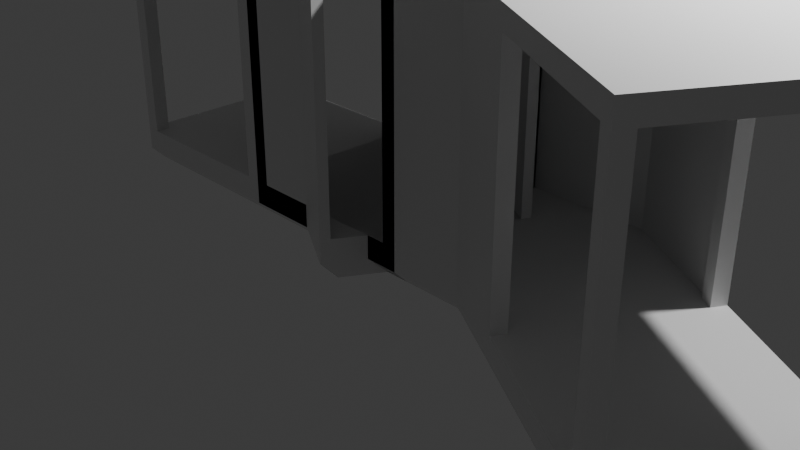 # Source: obb.blend  (saved by Blender 4.0.36; exported with 4.5.12 LTS)
import bpy
from mathutils import Matrix  # noqa: F401  (used for matrix-valued properties, if any)

bpy.ops.wm.read_factory_settings(use_empty=True)
scene = bpy.context.scene
scene.name = 'Scene'

# ---- collections
col_collection = bpy.data.collections.new('Collection'); scene.collection.children.link(col_collection)
col_definitions = bpy.data.collections.new('Definitions'); scene.collection.children.link(col_definitions)
col_a = bpy.data.collections.new('A'); col_definitions.children.link(col_a)
col_b = bpy.data.collections.new('B'); col_definitions.children.link(col_b)

# ---- materials (node trees are filled in below, after node groups)
mat_material = bpy.data.materials.new('Material')
mat_material.alpha_threshold = 0.0
mat_material.use_transparent_shadow = False
mat_material.roughness = 0.5
mat_material.line_color = (0.0, 0.0, 0.0, 1.0)

# ---- material node trees
mat_material.use_nodes = True; mat_material.node_tree.nodes.clear()
_N = mat_material.node_tree.nodes; _L = mat_material.node_tree.links
n0 = _N.new('ShaderNodeOutputMaterial'); n0.name = 'Material Output'; n0.location = (300, 300)
n1 = _N.new('ShaderNodeBsdfPrincipled'); n1.name = 'Principled BSDF'; n1.location = (10, 300)
n1.inputs[3].default_value = 1.45
_L.new(n1.outputs[0], n0.inputs[0])
n0.is_active_output = True

# ---- world
world_world = bpy.data.worlds.new('World'); scene.world = world_world
world_world.use_nodes = True; world_world.node_tree.nodes.clear()
_N = world_world.node_tree.nodes; _L = world_world.node_tree.links
n0 = _N.new('ShaderNodeOutputWorld'); n0.name = 'World Output'; n0.location = (300, 300)
n1 = _N.new('ShaderNodeBackground'); n1.name = 'Background'; n1.location = (10, 300)
n1.inputs[0].default_value = (0.05088, 0.05088, 0.05088, 1.0)
_L.new(n1.outputs[0], n0.inputs[0])
n0.is_active_output = True
world_world.color = (0.05088, 0.05088, 0.05088)
world_world.use_sun_shadow = False
world_world.sun_shadow_jitter_overblur = 0.0

# ---- cameras
cam_camera = bpy.data.cameras.new('Camera')
cam_camera.clip_end = 100.0
cam_camera.ortho_scale = 7.314

# ---- lights
light_light = bpy.data.lights.new('Light', 'POINT')
light_light.transmission_factor = 0.0
light_light.use_soft_falloff = False
light_light.energy = 1000.0
light_light.shadow_soft_size = 0.1
light_light.shadow_maximum_resolution = 0.006
light_light.use_absolute_resolution = True

# ---- meshes
me_cube = bpy.data.meshes.new('Cube')
me_cube.from_pydata([(1.0, 1.0, -0.7758), (1.0, -1.0, -0.7758), (-1.0, 1.0, -0.7758), (-1.0, -1.0, -0.7758), (1.0, 0.8413, -1.176), (1.0, 1.0, -1.017), (1.0, -1.0, -1.017), (1.0, -0.8413, -1.176), (-1.0, 1.0, -1.017), (-1.0, 0.8413, -1.176), (-1.0, -0.8413, -1.176), (-1.0, -1.0, -1.017)], [], [(0, 2, 3, 1), (10, 11, 3, 2, 8, 9), (6, 1, 3, 11), (9, 4, 7, 10), (4, 5, 0, 1, 6, 7), (4, 9, 8, 5), (10, 7, 6, 11), (8, 2, 0, 5)])
_uv = me_cube.uv_layers.new(name='UVMap')
_uv.uv.foreach_set('vector', [0.625, 0.5, 0.875, 0.5, 0.875, 0.75, 0.625, 0.75, 0.375, 0.01983, 0.4742, 0.0, 0.625, 0.0, 0.625, 0.25, 0.4742, 0.25, 0.375, 0.2302, 0.4742, 0.75, 0.625, 0.75, 0.625, 1.0, 0.4742, 1.0, 0.125, 0.5198, 0.375, 0.5198, 0.375, 0.7302, 0.125, 0.7302, 0.375, 0.5198, 0.4742, 0.5, 0.625, 0.5, 0.625, 0.75, 0.4742, 0.75, 0.375, 0.7302, 0.375, 0.5198, 0.125, 0.5198, 0.125, 0.5, 0.375, 0.5, 0.125, 0.7302, 0.375, 0.7302, 0.375, 0.75, 0.125, 0.75, 0.4742, 0.25, 0.625, 0.25, 0.625, 0.5, 0.4742, 0.5])
me_cube.materials.append(mat_material)
me_cube.use_mirror_vertex_groups = False
me_cube.update()
me_cube_001 = bpy.data.meshes.new('Cube.001')
me_cube_001.from_pydata([(-1.0, -1.0, -0.7242), (-0.85, -1.0, -0.7242), (-1.0, -0.85, -0.7242), (-0.85, -0.85, -0.7242), (-1.0, -1.0, 1.676), (-0.85, -1.0, 1.676), (-1.0, -0.85, 1.676), (-0.85, -0.85, 1.676)], [], [(0, 2, 3, 1), (4, 5, 7, 6), (1, 3, 7, 5), (0, 1, 5, 4), (2, 0, 4, 6), (3, 2, 6, 7)])
_uv = me_cube_001.uv_layers.new(name='UVMap')
_uv.uv.foreach_set('vector', [0.0, 0.0, 0.0, 0.0, 0.0, 0.0, 0.0, 0.0, 0.0, 0.0, 0.0, 0.0, 0.0, 0.0, 0.0, 0.0, 0.0, 0.0, 0.0, 0.0, 0.0, 0.0, 0.0, 0.0, 0.0, 0.0, 0.0, 0.0, 0.0, 0.0, 0.0, 0.0, 0.0, 0.0, 0.0, 0.0, 0.0, 0.0, 0.0, 0.0, 0.0, 0.0, 0.0, 0.0, 0.0, 0.0, 0.0, 0.0])
me_cube_001.materials.append(mat_material)
me_cube_001.use_mirror_vertex_groups = False
me_cube_001.update()
me_cube_003 = bpy.data.meshes.new('Cube.003')
me_cube_003.from_pydata([(1.0, 1.0, -0.7242), (1.0, 1.0, -0.9242), (1.0, -1.0, -0.7242), (1.0, -1.0, -0.9242), (-1.0, 1.0, -0.7242), (-1.0, 1.0, -0.9242), (-1.0, -1.0, -0.7242), (-1.0, -1.0, -0.9242)], [], [(0, 4, 6, 2), (3, 2, 6, 7), (7, 6, 4, 5), (5, 1, 3, 7), (1, 0, 2, 3), (5, 4, 0, 1)])
_uv = me_cube_003.uv_layers.new(name='UVMap')
_uv.uv.foreach_set('vector', [0.625, 0.5, 0.875, 0.5, 0.875, 0.75, 0.625, 0.75, 0.375, 0.75, 0.625, 0.75, 0.625, 1.0, 0.375, 1.0, 0.375, 0.0, 0.625, 0.0, 0.625, 0.25, 0.375, 0.25, 0.125, 0.5, 0.375, 0.5, 0.375, 0.75, 0.125, 0.75, 0.375, 0.5, 0.625, 0.5, 0.625, 0.75, 0.375, 0.75, 0.375, 0.25, 0.625, 0.25, 0.625, 0.5, 0.375, 0.5])
me_cube_003.materials.append(mat_material)
me_cube_003.use_mirror_vertex_groups = False
me_cube_003.update()
me_cube_005 = bpy.data.meshes.new('Cube.005')
me_cube_005.from_pydata([(1.426, 0.35, 0.4), (0.4258, -1.382, 0.4), (0.3, 1.0, 0.4), (-1.0, 1.0, 0.4), (-1.0, -1.0, 0.4), (1.347, 0.2126, 0.0), (1.426, 0.35, 0.1587), (0.4258, -1.382, 0.1587), (0.5052, -1.245, 0.0), (0.3, 1.0, 0.1587), (-1.0, 1.0, 0.1587), (-1.0, 0.8413, 0.0), (-1.0, -0.8413, 0.0), (-1.0, -1.0, 0.1587), (0.2542, 0.8291, 0.0), (-0.2359, -1.0, 0.4), (-0.2359, -1.0, 0.1587), (-0.1934, -0.8413, 0.0)], [], [(15, 1, 0, 2, 3, 4), (7, 1, 15, 16), (8, 5, 6, 0, 1, 7), (9, 6, 5, 14), (17, 8, 7, 16), (9, 2, 0, 6), (13, 4, 3, 10, 11, 12), (4, 13, 16, 15), (10, 9, 14, 11), (12, 17, 16, 13), (10, 3, 2, 9), (8, 17, 12, 11, 14, 5)])
_uv = me_cube_005.uv_layers.new(name='UVMap')
_uv.uv.foreach_set('vector', [0.7719, 0.75, 0.625, 0.75, 0.625, 0.5, 0.625, 0.5, 0.875, 0.5, 0.875, 0.75, 0.4742, 0.75, 0.625, 0.75, 0.625, 0.8969, 0.4742, 0.8969, 0.375, 0.7302, 0.375, 0.5198, 0.4742, 0.5, 0.625, 0.5, 0.625, 0.75, 0.4742, 0.75, 0.125, 0.5, 0.375, 0.5, 0.375, 0.5198, 0.1426, 0.5198, 0.2199, 0.7302, 0.375, 0.7302, 0.375, 0.75, 0.2281, 0.75, 0.4742, 0.25, 0.625, 0.25, 0.625, 0.5, 0.4742, 0.5, 0.4742, 0.0, 0.625, 0.0, 0.625, 0.25, 0.4742, 0.25, 0.375, 0.2302, 0.375, 0.01983, 0.625, 1.0, 0.4742, 1.0, 0.4742, 0.8531, 0.625, 0.8531, 0.125, 0.5, 0.375, 0.5, 0.3574, 0.5198, 0.125, 0.5198, 0.125, 0.7302, 0.2801, 0.7302, 0.2719, 0.75, 0.125, 0.75, 0.4742, 0.25, 0.625, 0.25, 0.625, 0.5, 0.4742, 0.5, 0.375, 0.7302, 0.2199, 0.7302, 0.125, 0.7302, 0.375, 0.2302, 0.3574, 0.5198, 0.375, 0.5198])
me_cube_005.materials.append(mat_material)
me_cube_005.use_mirror_vertex_groups = False
me_cube_005.update()
me_cube_005.normals_split_custom_set([tuple(v) for v in zip(*[iter([1.444e-08, 0.0, 1.0, 1.444e-08, 0.0, 1.0, 1.444e-08, 0.0, 1.0, 1.444e-08, 0.0, 1.0, 1.444e-08, 0.0, 1.0, 1.444e-08, 0.0, 1.0, -0.5, -0.866, 0.0, -0.5, -0.866, 0.0, -0.5, -0.866, 0.0, -0.5, -0.866, 0.0, 0.866, -0.5, 0.0, 0.866, -0.5, 0.0, 0.866, -0.5, 0.0, 0.866, -0.5, 0.0, 0.866, -0.5, 0.0, 0.866, -0.5, 0.0, 0.3536, 0.6124, -0.7071, 0.3535, 0.6124, -0.7071, 0.3536, 0.6124, -0.7071, 0.3535, 0.6124, -0.7071, -0.3536, -0.6124, -0.7071, -0.3536, -0.6124, -0.7071, -0.3536, -0.6124, -0.7071, -0.3536, -0.6124, -0.7071, 0.5, 0.866, 0.0, 0.5, 0.866, 0.0, 0.5, 0.866, 0.0, 0.5, 0.866, 0.0, -1.0, -3.846e-08, -9.17e-15, -1.0, -3.846e-08, -9.17e-15, -1.0, -3.846e-08, -9.17e-15, -1.0, -3.846e-08, -9.17e-15, -1.0, -3.846e-08, -9.17e-15, -1.0, -3.846e-08, -9.17e-15, 0.0, -1.0, 0.0, 0.0, -1.0, 0.0, 0.0, -1.0, 0.0, 0.0, -1.0, 0.0, -4.529e-06, 0.7071, -0.7071, -2.841e-06, 0.7071, -0.7071, 3.569e-06, 0.7071, -0.7071, -1.757e-06, 0.7071, -0.7071, 0.0, -0.7071, -0.7071, 0.0, -0.7071, -0.7071, 0.0, -0.7071, -0.7071, 0.0, -0.7071, -0.7071, 0.0, 1.0, 0.0, 0.0, 1.0, 0.0, 0.0, 1.0, 0.0, 0.0, 1.0, 0.0, 0.0, 0.0, -1.0, 0.0, 0.0, -1.0, 0.0, 0.0, -1.0, 0.0, 0.0, -1.0, -0.01692, -0.01009, -0.9998, -0.01507, 0.01232, -0.9998])] * 3)])
me_cube_006 = bpy.data.meshes.new('Cube.006')
me_cube_006.from_pydata([(0.4258, -1.382, 0.4), (-1.0, -1.0, 0.4), (-0.2359, -1.0, 0.4), (0.4258, -1.382, 2.8), (-1.0, -1.0, 2.8), (-0.2359, -1.0, 2.8), (0.4258, -1.382, 2.8), (-1.0, -1.0, 2.8), (-0.2359, -1.0, 2.8), (0.4758, -1.295, 0.4), (-0.21, -0.9034, 0.4), (-1.0, -0.9, 0.4), (0.4758, -1.295, 2.8), (-0.21, -0.9034, 2.8), (-1.0, -0.9, 2.8), (-0.228, -0.9665, 2.706)], [], [(2, 5, 4, 1), (2, 0, 3, 5), (5, 8, 7, 4), (5, 3, 6, 8), (10, 11, 14, 13), (10, 13, 12, 9), (6, 3, 12, 13, 15, 8), (2, 10, 9, 0), (4, 14, 11, 1), (1, 11, 10, 2), (8, 15, 13, 14, 4, 7), (0, 9, 12, 3)])
_uv = me_cube_006.uv_layers.new(name='UVMap')
_uv.uv.foreach_set('vector', [0.0, 0.0, 0.0, 0.0, 0.0, 0.0, 0.0, 0.0, 0.0, 0.0, 0.0, 0.0, 0.0, 0.0, 0.0, 0.0, 0.0, 0.0, 0.0, 0.0, 0.0, 0.0, 0.0, 0.0, 0.0, 0.0, 0.0, 0.0, 0.0, 0.0, 0.0, 0.0, 0.0, 0.0, 0.0, 0.0, 0.0, 0.0, 0.0, 0.0, 0.0, 0.0, 0.0, 0.0, 0.0, 0.0, 0.0, 0.0, 0.0, 0.0, 0.0, 0.0, 0.0, 0.0, 0.0, 0.0, 0.0, 0.0, 0.0, 0.0, 0.0, 0.0, 0.0, 0.0, 0.0, 0.0, 0.0, 0.0, 0.0, 0.0, 0.0, 0.0, 0.0, 0.0, 0.0, 0.0, 0.0, 0.0, 0.0, 0.0, 0.0, 0.0, 0.0, 0.0, 0.0, 0.0, 0.0, 0.0, 0.0, 0.0, 0.0, 0.0, 0.0, 0.0, 0.0, 0.0, 0.0, 0.0, 0.0, 0.0, 0.0, 0.0, 0.0, 0.0])
me_cube_006.materials.append(mat_material)
me_cube_006.use_mirror_vertex_groups = False
me_cube_006.update()
me_cube_006.normals_split_custom_set([tuple(v) for v in zip(*[iter([0.0, -1.0, 0.0, 0.0, -1.0, 0.0, 0.0, -1.0, 0.0, 0.0, -1.0, 0.0, -0.5, -0.866, 0.0, -0.5, -0.866, 0.0, -0.5, -0.866, 0.0, -0.5, -0.866, 0.0, 0.0, 0.0, 1.0, 0.0, 0.0, 1.0, 0.0, 0.0, 1.0, 0.0, 0.0, 1.0, 0.0, 0.0, 1.0, 0.0, 0.0, 1.0, 0.0, 0.0, 1.0, 0.0, 0.0, 1.0, 0.004313, 1.0, 0.0, 0.004313, 1.0, 0.0, 0.004313, 1.0, 0.0, 0.004313, 1.0, 0.0, 0.4963, 0.8682, 0.0, 0.4963, 0.8682, 0.0, 0.4963, 0.8682, 0.0, 0.4963, 0.8682, 0.0, -0.05919, 0.01586, 0.9981, -0.05919, 0.01586, 0.9981, -0.05919, 0.01586, 0.9981, -0.05919, 0.01586, 0.9981, -0.05919, 0.01586, 0.9981, -0.05919, 0.01586, 0.9981, -4.876e-08, 0.0, -1.0, -4.876e-08, 0.0, -1.0, -4.876e-08, 0.0, -1.0, -4.876e-08, 0.0, -1.0, -1.0, 0.0, 0.0, -1.0, 0.0, 0.0, -1.0, 0.0, 0.0, -1.0, 0.0, 0.0, 0.0, 0.0, -1.0, 0.0, 0.0, -1.0, 0.0, 0.0, -1.0, 0.0, 0.0, -1.0, 0.05927, -0.01588, 0.9981, 0.05927, -0.01588, 0.9981, 0.05927, -0.01588, 0.9981, 0.05927, -0.01588, 0.9981, 0.05927, -0.01588, 0.9981, 0.05927, -0.01588, 0.9981, 0.866, -0.5, 0.0, 0.866, -0.5, 0.0, 0.866, -0.5, 0.0, 0.866, -0.5, 0.0])] * 3)])
me_cube_007 = bpy.data.meshes.new('Cube.007')
me_cube_007.from_pydata([(1.426, 0.35, 0.4), (0.3, 1.0, 0.4), (-1.0, 1.0, 0.4), (1.426, 0.35, 2.8), (0.3, 1.0, 2.8), (-1.0, 1.0, 2.8), (1.376, 0.2634, 0.4), (0.2741, 0.9034, 0.4), (-1.0, 0.9, 0.4), (1.376, 0.2634, 2.8), (0.2741, 0.9034, 2.8), (-1.0, 0.9, 2.8)], [], [(2, 1, 4, 5), (1, 0, 3, 4), (8, 11, 10, 7), (7, 10, 9, 6), (4, 3, 9, 10), (0, 1, 7, 6), (5, 4, 10, 11), (1, 2, 8, 7), (3, 0, 6, 9), (2, 5, 11, 8)])
_uv = me_cube_007.uv_layers.new(name='UVMap')
_uv.uv.foreach_set('vector', [0.0, 0.0, 0.0, 0.0, 0.0, 0.0, 0.0, 0.0, 0.0, 0.0, 0.0, 0.0, 0.0, 0.0, 0.0, 0.0, 0.0, 0.0, 0.0, 0.0, 0.0, 0.0, 0.0, 0.0, 0.0, 0.0, 0.0, 0.0, 0.0, 0.0, 0.0, 0.0, 0.0, 0.0, 0.0, 0.0, 0.0, 0.0, 0.0, 0.0, 0.0, 0.0, 0.0, 0.0, 0.0, 0.0, 0.0, 0.0, 0.0, 0.0, 0.0, 0.0, 0.0, 0.0, 0.0, 0.0, 0.0, 0.0, 0.0, 0.0, 0.0, 0.0, 0.0, 0.0, 0.0, 0.0, 0.0, 0.0, 0.0, 0.0, 0.0, 0.0, 0.0, 0.0, 0.0, 0.0, 0.0, 0.0, 0.0, 0.0])
me_cube_007.materials.append(mat_material)
me_cube_007.use_mirror_vertex_groups = False
me_cube_007.update()
me_cube_007.normals_split_custom_set([tuple(v) for v in zip(*[iter([0.0, -1.0, 0.0, 0.0, -1.0, 0.0, 0.0, -1.0, 0.0, 0.0, -1.0, 0.0, -0.5, -0.866, 0.0, -0.5, -0.866, 0.0, -0.5, -0.866, 0.0, -0.5, -0.866, 0.0, -0.002674, 1.0, 0.0, -0.002674, 1.0, 0.0, -0.002674, 1.0, 0.0, -0.002674, 1.0, 0.0, 0.5023, 0.8647, 0.0, 0.5023, 0.8647, 0.0, 0.5023, 0.8647, 0.0, 0.5023, 0.8647, 0.0, -9.424e-07, 0.0, -1.0, -9.424e-07, 0.0, -1.0, -9.424e-07, 0.0, -1.0, -9.424e-07, 0.0, -1.0, 2.356e-07, 0.0, 1.0, 2.356e-07, 0.0, 1.0, 2.356e-07, 0.0, 1.0, 2.356e-07, 0.0, 1.0, -4.418e-08, 0.0, -1.0, -4.418e-08, 0.0, -1.0, -4.418e-08, 0.0, -1.0, -4.418e-08, 0.0, -1.0, -5.522e-09, 0.0, 1.0, -5.522e-09, 0.0, 1.0, -5.522e-09, 0.0, 1.0, -5.522e-09, 0.0, 1.0, -0.866, 0.5, 0.0, -0.866, 0.5, 0.0, -0.866, 0.5, 0.0, -0.866, 0.5, 0.0, 1.0, 0.0, 0.0, 1.0, 0.0, 0.0, 1.0, 0.0, 0.0, 1.0, 0.0, 0.0])] * 3)])
me_cube_008 = bpy.data.meshes.new('Cube.008')
me_cube_008.from_pydata([(1.426, 0.35, 2.8), (0.3, 1.0, 2.8), (-1.0, 1.0, 2.8), (0.4258, -1.382, 2.8), (-0.2359, -1.0, 2.8), (-1.0, -1.0, 2.8), (1.426, 0.35, 3.0), (0.3, 1.0, 3.0), (-1.0, 1.0, 3.0), (0.4258, -1.382, 3.0), (-0.2359, -1.0, 3.0), (-1.0, -1.0, 3.0)], [], [(0, 3, 4, 5, 2, 1), (6, 7, 8, 11, 10, 9), (0, 1, 7, 6), (2, 5, 11, 8), (4, 3, 9, 10), (1, 2, 8, 7), (5, 4, 10, 11), (3, 0, 6, 9)])
_uv = me_cube_008.uv_layers.new(name='UVMap')
_uv.uv.foreach_set('vector', [0.0, 0.0, 0.0, 0.0, 0.0, 0.0, 0.0, 0.0, 0.0, 0.0, 0.0, 0.0, 0.0, 0.0, 0.0, 0.0, 0.0, 0.0, 0.0, 0.0, 0.0, 0.0, 0.0, 0.0, 0.0, 0.0, 0.0, 0.0, 0.0, 0.0, 0.0, 0.0, 0.0, 0.0, 0.0, 0.0, 0.0, 0.0, 0.0, 0.0, 0.0, 0.0, 0.0, 0.0, 0.0, 0.0, 0.0, 0.0, 0.0, 0.0, 0.0, 0.0, 0.0, 0.0, 0.0, 0.0, 0.0, 0.0, 0.0, 0.0, 0.0, 0.0, 0.0, 0.0, 0.0, 0.0, 0.0, 0.0, 0.0, 0.0, 0.0, 0.0])
me_cube_008.materials.append(mat_material)
me_cube_008.use_mirror_vertex_groups = False
me_cube_008.update()
me_cube_008.normals_split_custom_set([tuple(v) for v in zip(*[iter([0.0, 0.0, -1.0, 0.0, 0.0, -1.0, 0.0, 0.0, -1.0, 0.0, 0.0, -1.0, 0.0, 0.0, -1.0, 0.0, 0.0, -1.0, 2.888e-08, 0.0, 1.0, 2.888e-08, 0.0, 1.0, 2.888e-08, 0.0, 1.0, 2.888e-08, 0.0, 1.0, 2.888e-08, 0.0, 1.0, 2.888e-08, 0.0, 1.0, 0.5, 0.866, 9.17e-07, 0.5, 0.866, 9.17e-07, 0.5, 0.866, 9.17e-07, 0.5, 0.866, 9.17e-07, -1.0, -7.451e-08, -8.941e-07, -1.0, -7.451e-08, -8.941e-07, -1.0, -7.451e-08, -8.941e-07, -1.0, -7.451e-08, -8.941e-07, -0.5, -0.866, -3.9e-07, -0.5, -0.866, -3.9e-07, -0.5, -0.866, -3.9e-07, -0.5, -0.866, -3.9e-07, 0.0, 1.0, 0.0, 0.0, 1.0, 0.0, 0.0, 1.0, 0.0, 0.0, 1.0, 0.0, 0.0, -1.0, 0.0, 0.0, -1.0, 0.0, 0.0, -1.0, 0.0, 0.0, -1.0, 0.0, 0.866, -0.5, 8.941e-07, 0.866, -0.5, 8.941e-07, 0.866, -0.5, 8.941e-07, 0.866, -0.5, 8.941e-07])] * 3)])

# ---- objects
ob_light = bpy.data.objects.new('Light', light_light)
ob_camera = bpy.data.objects.new('Camera', cam_camera)
ob_a = bpy.data.objects.new('A', None)
ob_a_001 = bpy.data.objects.new('A.001', None)
ob_a_002 = bpy.data.objects.new('A.002', None)
ob_a_003 = bpy.data.objects.new('A.003', None)
ob_a_004 = bpy.data.objects.new('A.004', None)
ob_cube = bpy.data.objects.new('Cube', me_cube)
ob_cube_001 = bpy.data.objects.new('Cube.001', me_cube_001)
ob_cube_002 = bpy.data.objects.new('Cube.002', me_cube_003)
ob_cube_004 = bpy.data.objects.new('Cube.004', me_cube_005)
ob_cube_003 = bpy.data.objects.new('Cube.003', me_cube_006)
ob_cube_005 = bpy.data.objects.new('Cube.005', me_cube_007)
ob_cube_006 = bpy.data.objects.new('Cube.006', me_cube_008)

# ---- transforms, parenting, visibility, modifiers, constraints
ob_light.location = (4.076, 1.005, 5.904)
ob_light.rotation_euler = (0.6503, 0.05522, 1.866)
ob_light.lock_rotations_4d = False
ob_light.empty_display_type = 'ARROWS'
ob_light.color = (0.0, 0.0, 0.0, 0.0)
ob_light.lineart.crease_threshold = 0.0
ob_camera.location = (7.359, -6.926, 4.958)
ob_camera.rotation_euler = (1.109, 0.0, 0.8149)
ob_camera.lock_rotations_4d = False
ob_camera.empty_display_type = 'ARROWS'
ob_camera.color = (0.0, 0.0, 0.0, 0.0)
ob_camera.display_type = 'WIRE'
ob_camera.lineart.crease_threshold = 0.0
ob_a.location = (0.0, 0.0, 0.0)
ob_a.instance_type = 'COLLECTION'
ob_a_001.location = (-2.0, 0.0, 0.0)
ob_a_001.instance_type = 'COLLECTION'
ob_a_002.location = (-2.0, 0.0, 3.0)
ob_a_002.instance_type = 'COLLECTION'
ob_a_003.location = (2.0, 0.0, 0.0)
ob_a_003.instance_type = 'COLLECTION'
ob_a_004.location = (3.792, -1.016, 0.0)
ob_a_004.rotation_euler = (0.0, -0.0, -0.5236)
ob_a_004.instance_type = 'COLLECTION'
ob_cube.location = (0.0, 0.0, 1.176)
ob_cube.lock_rotations_4d = False
ob_cube.empty_display_type = 'ARROWS'
ob_cube.lineart.crease_threshold = 0.0
ob_cube_001.location = (0.0, 0.0, 1.124)
ob_cube_001.lock_rotations_4d = False
ob_cube_001.empty_display_type = 'ARROWS'
ob_cube_001.lineart.crease_threshold = 0.0
_m = ob_cube_001.modifiers.new('Mirror', 'MIRROR')
_m.use_axis = (True, True, False)
ob_cube_002.location = (0.0, 0.0, 3.724)
ob_cube_002.lock_rotations_4d = False
ob_cube_002.empty_display_type = 'ARROWS'
ob_cube_002.lineart.crease_threshold = 0.0
ob_cube_004.location = (0.0, 0.0, 0.0)
ob_cube_004.lock_rotations_4d = False
ob_cube_004.empty_display_type = 'ARROWS'
ob_cube_004.lineart.crease_threshold = 0.0
ob_cube_003.location = (0.0, 0.0, 0.0)
ob_cube_003.lock_rotations_4d = False
ob_cube_003.empty_display_type = 'ARROWS'
ob_cube_003.lineart.crease_threshold = 0.0
ob_cube_005.location = (0.0, 0.0, 0.0)
ob_cube_005.lock_rotations_4d = False
ob_cube_005.empty_display_type = 'ARROWS'
ob_cube_005.lineart.crease_threshold = 0.0
ob_cube_006.location = (0.0, 0.0, 0.0)
ob_cube_006.lock_rotations_4d = False
ob_cube_006.empty_display_type = 'ARROWS'
ob_cube_006.lineart.crease_threshold = 0.0
ob_a.instance_collection = col_a
ob_a_001.instance_collection = col_a
ob_a_002.instance_collection = col_a
ob_a_003.instance_collection = col_b
ob_a_004.instance_collection = col_a

# ---- collection membership
col_collection.objects.link(ob_light)
col_collection.objects.link(ob_camera)
col_collection.objects.link(ob_a)
col_collection.objects.link(ob_a_001)
col_collection.objects.link(ob_a_002)
col_collection.objects.link(ob_a_003)
col_collection.objects.link(ob_a_004)
col_a.objects.link(ob_cube)
col_a.objects.link(ob_cube_001)
col_a.objects.link(ob_cube_002)
col_b.objects.link(ob_cube_004)
col_b.objects.link(ob_cube_003)
col_b.objects.link(ob_cube_005)
col_b.objects.link(ob_cube_006)

# ---- scene / render settings (as saved in the file)
scene.camera = ob_camera
scene.frame_start = 1; scene.frame_end = 250; scene.frame_set(1)
scene.render.engine = 'BLENDER_EEVEE_NEXT'
scene.cycles.sampling_pattern = 'TABULATED_SOBOL'
bpy.context.view_layer.update()
